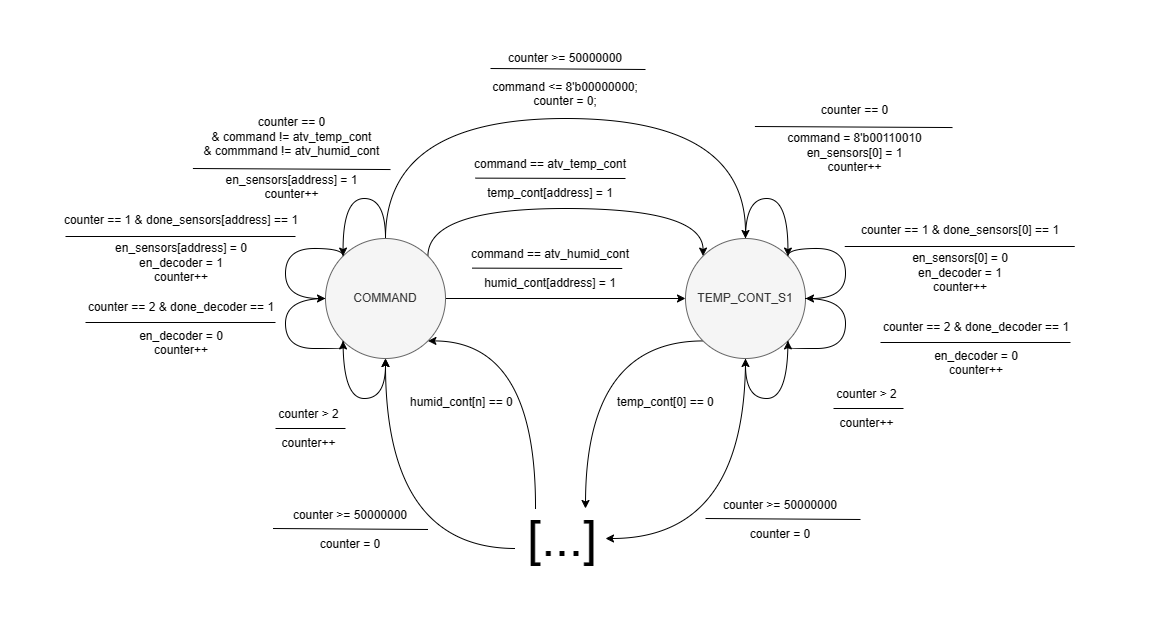

The diagram above was exported from draw.io. Its source (the exported page's mxGraphModel, read from the mxfile embedded in the PNG):
<mxGraphModel dx="2316" dy="813" grid="1" gridSize="10" guides="1" tooltips="1" connect="1" arrows="1" fold="1" page="1" pageScale="1" pageWidth="827" pageHeight="1169" math="0" shadow="0">
  <root>
    <mxCell id="0" />
    <mxCell id="1" parent="0" />
    <mxCell id="2" style="edgeStyle=orthogonalEdgeStyle;rounded=0;orthogonalLoop=1;jettySize=auto;html=1;entryX=0.5;entryY=0;entryDx=0;entryDy=0;curved=1;exitX=0.5;exitY=0;exitDx=0;exitDy=0;" edge="1" source="7" target="10" parent="1">
      <mxGeometry relative="1" as="geometry">
        <Array as="points">
          <mxPoint x="420" y="1400" />
          <mxPoint x="780" y="1400" />
        </Array>
      </mxGeometry>
    </mxCell>
    <mxCell id="3" style="edgeStyle=orthogonalEdgeStyle;rounded=0;orthogonalLoop=1;jettySize=auto;html=1;" edge="1" source="7" target="10" parent="1">
      <mxGeometry relative="1" as="geometry" />
    </mxCell>
    <mxCell id="4" style="edgeStyle=orthogonalEdgeStyle;rounded=0;orthogonalLoop=1;jettySize=auto;html=1;exitX=1;exitY=0;exitDx=0;exitDy=0;entryX=0;entryY=0;entryDx=0;entryDy=0;curved=1;" edge="1" source="7" target="10" parent="1">
      <mxGeometry relative="1" as="geometry">
        <Array as="points">
          <mxPoint x="462" y="1490" />
          <mxPoint x="738" y="1490" />
        </Array>
      </mxGeometry>
    </mxCell>
    <mxCell id="5" style="edgeStyle=orthogonalEdgeStyle;rounded=0;orthogonalLoop=1;jettySize=auto;html=1;exitX=1;exitY=1;exitDx=0;exitDy=0;curved=1;startArrow=classic;startFill=1;endArrow=none;endFill=0;" edge="1" source="7" parent="1">
      <mxGeometry relative="1" as="geometry">
        <mxPoint x="570" y="1790" as="targetPoint" />
      </mxGeometry>
    </mxCell>
    <mxCell id="6" style="edgeStyle=orthogonalEdgeStyle;rounded=0;orthogonalLoop=1;jettySize=auto;html=1;exitX=0.5;exitY=1;exitDx=0;exitDy=0;curved=1;endArrow=none;endFill=0;startArrow=classic;startFill=1;" edge="1" source="7" parent="1">
      <mxGeometry relative="1" as="geometry">
        <mxPoint x="550" y="1830" as="targetPoint" />
        <Array as="points">
          <mxPoint x="420" y="1830" />
        </Array>
      </mxGeometry>
    </mxCell>
    <mxCell id="7" value="&lt;font style=&quot;font-size: 12px;&quot;&gt;COMMAND&lt;/font&gt;" style="ellipse;whiteSpace=wrap;html=1;aspect=fixed;fillColor=#f5f5f5;strokeColor=#666666;fontColor=#333333;" vertex="1" parent="1">
      <mxGeometry x="360" y="1520" width="120" height="120" as="geometry" />
    </mxCell>
    <mxCell id="8" style="edgeStyle=orthogonalEdgeStyle;rounded=0;orthogonalLoop=1;jettySize=auto;html=1;exitX=0;exitY=1;exitDx=0;exitDy=0;curved=1;" edge="1" source="10" parent="1">
      <mxGeometry relative="1" as="geometry">
        <mxPoint x="620" y="1790" as="targetPoint" />
      </mxGeometry>
    </mxCell>
    <mxCell id="9" style="edgeStyle=orthogonalEdgeStyle;rounded=0;orthogonalLoop=1;jettySize=auto;html=1;exitX=0.5;exitY=1;exitDx=0;exitDy=0;curved=1;" edge="1" source="10" parent="1">
      <mxGeometry relative="1" as="geometry">
        <mxPoint x="640" y="1820" as="targetPoint" />
        <Array as="points">
          <mxPoint x="780" y="1820" />
        </Array>
      </mxGeometry>
    </mxCell>
    <mxCell id="10" value="&lt;font style=&quot;font-size: 12px;&quot;&gt;TEMP_CONT_S1&lt;/font&gt;" style="ellipse;whiteSpace=wrap;html=1;aspect=fixed;fillColor=#f5f5f5;strokeColor=#666666;fontColor=#333333;align=center;" vertex="1" parent="1">
      <mxGeometry x="720" y="1520" width="120" height="120" as="geometry" />
    </mxCell>
    <mxCell id="11" style="rounded=0;orthogonalLoop=1;jettySize=auto;html=1;exitX=0.5;exitY=0;exitDx=0;exitDy=0;entryX=0;entryY=0;entryDx=0;entryDy=0;edgeStyle=orthogonalEdgeStyle;elbow=vertical;curved=1;" edge="1" source="7" target="7" parent="1">
      <mxGeometry relative="1" as="geometry">
        <Array as="points">
          <mxPoint x="420" y="1480" />
          <mxPoint x="378" y="1480" />
        </Array>
      </mxGeometry>
    </mxCell>
    <mxCell id="12" style="edgeStyle=orthogonalEdgeStyle;rounded=0;orthogonalLoop=1;jettySize=auto;html=1;exitX=0;exitY=0;exitDx=0;exitDy=0;entryX=0;entryY=0.5;entryDx=0;entryDy=0;curved=1;" edge="1" source="7" target="7" parent="1">
      <mxGeometry relative="1" as="geometry">
        <Array as="points">
          <mxPoint x="378" y="1530" />
          <mxPoint x="320" y="1530" />
          <mxPoint x="320" y="1580" />
        </Array>
      </mxGeometry>
    </mxCell>
    <mxCell id="13" style="edgeStyle=orthogonalEdgeStyle;rounded=0;orthogonalLoop=1;jettySize=auto;html=1;exitX=0;exitY=0.5;exitDx=0;exitDy=0;entryX=0;entryY=1;entryDx=0;entryDy=0;curved=1;" edge="1" source="7" target="7" parent="1">
      <mxGeometry relative="1" as="geometry">
        <Array as="points">
          <mxPoint x="320" y="1580" />
          <mxPoint x="320" y="1630" />
          <mxPoint x="378" y="1630" />
        </Array>
      </mxGeometry>
    </mxCell>
    <mxCell id="14" style="edgeStyle=orthogonalEdgeStyle;rounded=0;orthogonalLoop=1;jettySize=auto;html=1;exitX=0;exitY=1;exitDx=0;exitDy=0;entryX=0.5;entryY=1;entryDx=0;entryDy=0;curved=1;" edge="1" source="7" target="7" parent="1">
      <mxGeometry relative="1" as="geometry">
        <Array as="points">
          <mxPoint x="378" y="1680" />
          <mxPoint x="420" y="1680" />
        </Array>
      </mxGeometry>
    </mxCell>
    <mxCell id="15" value="command == atv_temp_cont&lt;br&gt;&lt;br&gt;temp_cont[address] = 1" style="text;html=1;strokeColor=none;fillColor=none;align=center;verticalAlign=middle;whiteSpace=wrap;rounded=0;" vertex="1" parent="1">
      <mxGeometry x="485" y="1430" width="200" height="60" as="geometry" />
    </mxCell>
    <mxCell id="16" value="command == atv_humid_cont&lt;br&gt;&lt;br&gt;humid_cont[address] = 1" style="text;html=1;strokeColor=none;fillColor=none;align=center;verticalAlign=middle;whiteSpace=wrap;rounded=0;" vertex="1" parent="1">
      <mxGeometry x="485" y="1520" width="200" height="60" as="geometry" />
    </mxCell>
    <mxCell id="17" value="" style="endArrow=none;html=1;rounded=0;" edge="1" parent="1">
      <mxGeometry width="50" height="50" relative="1" as="geometry">
        <mxPoint x="510" y="1459.63" as="sourcePoint" />
        <mxPoint x="660" y="1460" as="targetPoint" />
      </mxGeometry>
    </mxCell>
    <mxCell id="18" value="" style="endArrow=none;html=1;rounded=0;" edge="1" parent="1">
      <mxGeometry width="50" height="50" relative="1" as="geometry">
        <mxPoint x="506.75" y="1549.63" as="sourcePoint" />
        <mxPoint x="656.75" y="1550" as="targetPoint" />
      </mxGeometry>
    </mxCell>
    <mxCell id="19" style="edgeStyle=orthogonalEdgeStyle;rounded=0;orthogonalLoop=1;jettySize=auto;html=1;exitX=0.5;exitY=0;exitDx=0;exitDy=0;entryX=1;entryY=0;entryDx=0;entryDy=0;curved=1;" edge="1" source="10" target="10" parent="1">
      <mxGeometry relative="1" as="geometry">
        <Array as="points">
          <mxPoint x="780" y="1480" />
          <mxPoint x="822" y="1480" />
        </Array>
      </mxGeometry>
    </mxCell>
    <mxCell id="20" style="edgeStyle=orthogonalEdgeStyle;rounded=0;orthogonalLoop=1;jettySize=auto;html=1;exitX=1;exitY=0;exitDx=0;exitDy=0;entryX=1;entryY=0.5;entryDx=0;entryDy=0;curved=1;" edge="1" source="10" target="10" parent="1">
      <mxGeometry relative="1" as="geometry">
        <Array as="points">
          <mxPoint x="822" y="1530" />
          <mxPoint x="880" y="1530" />
          <mxPoint x="880" y="1580" />
        </Array>
      </mxGeometry>
    </mxCell>
    <mxCell id="21" style="edgeStyle=orthogonalEdgeStyle;rounded=0;orthogonalLoop=1;jettySize=auto;html=1;exitX=1;exitY=0.5;exitDx=0;exitDy=0;entryX=1;entryY=1;entryDx=0;entryDy=0;curved=1;" edge="1" source="10" target="10" parent="1">
      <mxGeometry relative="1" as="geometry">
        <Array as="points">
          <mxPoint x="880" y="1580" />
          <mxPoint x="880" y="1630" />
          <mxPoint x="822" y="1630" />
        </Array>
      </mxGeometry>
    </mxCell>
    <mxCell id="22" style="edgeStyle=orthogonalEdgeStyle;rounded=0;orthogonalLoop=1;jettySize=auto;html=1;exitX=1;exitY=1;exitDx=0;exitDy=0;entryX=0.5;entryY=1;entryDx=0;entryDy=0;curved=1;" edge="1" source="10" target="10" parent="1">
      <mxGeometry relative="1" as="geometry">
        <Array as="points">
          <mxPoint x="822" y="1680" />
          <mxPoint x="780" y="1680" />
        </Array>
      </mxGeometry>
    </mxCell>
    <mxCell id="23" value="" style="group" vertex="1" connectable="0" parent="1">
      <mxGeometry x="227.41" y="1410" width="196.99999999999997" height="60" as="geometry" />
    </mxCell>
    <mxCell id="24" value="counter == 0 &lt;br&gt;&amp;amp; command != atv_temp_cont&lt;br&gt;&amp;amp; commmand != atv_humid_cont&lt;br&gt;&lt;br&gt;en_sensors[address] = 1&lt;br&gt;counter++" style="text;html=1;strokeColor=none;fillColor=none;align=center;verticalAlign=middle;whiteSpace=wrap;rounded=0;" vertex="1" parent="23">
      <mxGeometry x="2" width="195" height="60" as="geometry" />
    </mxCell>
    <mxCell id="25" value="" style="endArrow=none;html=1;rounded=0;entryX=1.003;entryY=0.684;entryDx=0;entryDy=0;entryPerimeter=0;" edge="1" parent="23" target="24">
      <mxGeometry width="50" height="50" relative="1" as="geometry">
        <mxPoint y="40" as="sourcePoint" />
        <mxPoint x="164.99999999999986" y="41" as="targetPoint" />
      </mxGeometry>
    </mxCell>
    <mxCell id="26" value="" style="group" vertex="1" connectable="0" parent="1">
      <mxGeometry x="90.75" y="1490" width="250" height="80" as="geometry" />
    </mxCell>
    <mxCell id="27" value="counter == 1 &amp;amp; done_sensors[address] == 1&lt;br&gt;&lt;br&gt;en_sensors[address] = 0&lt;br&gt;&lt;div&gt;en_decoder = 1&lt;/div&gt;counter++" style="text;html=1;strokeColor=none;fillColor=none;align=center;verticalAlign=middle;whiteSpace=wrap;rounded=0;" vertex="1" parent="26">
      <mxGeometry width="250" height="80" as="geometry" />
    </mxCell>
    <mxCell id="28" value="" style="endArrow=none;html=1;rounded=0;" edge="1" parent="26">
      <mxGeometry width="50" height="50" relative="1" as="geometry">
        <mxPoint x="9.25" y="28" as="sourcePoint" />
        <mxPoint x="239.25" y="28" as="targetPoint" />
      </mxGeometry>
    </mxCell>
    <mxCell id="29" value="" style="group" vertex="1" connectable="0" parent="1">
      <mxGeometry x="85" y="1570" width="261.5" height="80" as="geometry" />
    </mxCell>
    <mxCell id="30" value="counter == 2 &amp;amp; done_decoder == 1&lt;br&gt;&lt;span style=&quot;background-color: initial;&quot;&gt;&lt;br&gt;en_decoder = 0&lt;/span&gt;&lt;br&gt;counter++" style="text;html=1;strokeColor=none;fillColor=none;align=center;verticalAlign=middle;whiteSpace=wrap;rounded=0;" vertex="1" parent="29">
      <mxGeometry width="261.5" height="80" as="geometry" />
    </mxCell>
    <mxCell id="31" value="" style="endArrow=none;html=1;rounded=0;" edge="1" parent="29">
      <mxGeometry width="50" height="50" relative="1" as="geometry">
        <mxPoint x="35" y="34" as="sourcePoint" />
        <mxPoint x="225" y="34" as="targetPoint" />
      </mxGeometry>
    </mxCell>
    <mxCell id="32" value="" style="group" vertex="1" connectable="0" parent="1">
      <mxGeometry x="262" y="1690" width="163" height="40" as="geometry" />
    </mxCell>
    <mxCell id="33" value="counter &amp;gt; 2&lt;br&gt;&lt;br&gt;counter++" style="text;html=1;strokeColor=none;fillColor=none;align=center;verticalAlign=middle;whiteSpace=wrap;rounded=0;" vertex="1" parent="32">
      <mxGeometry width="163" height="40" as="geometry" />
    </mxCell>
    <mxCell id="34" value="" style="endArrow=none;html=1;rounded=0;" edge="1" parent="32">
      <mxGeometry width="50" height="50" relative="1" as="geometry">
        <mxPoint x="48" y="20" as="sourcePoint" />
        <mxPoint x="118" y="20" as="targetPoint" />
      </mxGeometry>
    </mxCell>
    <mxCell id="35" value="" style="group" vertex="1" connectable="0" parent="1">
      <mxGeometry x="870" y="1500" width="250" height="80" as="geometry" />
    </mxCell>
    <mxCell id="36" value="counter == 1 &amp;amp; done_sensors[0] == 1&lt;br&gt;&lt;br&gt;en_sensors[0] = 0&lt;br&gt;&lt;div&gt;en_decoder = 1&lt;/div&gt;counter++" style="text;html=1;strokeColor=none;fillColor=none;align=center;verticalAlign=middle;whiteSpace=wrap;rounded=0;" vertex="1" parent="35">
      <mxGeometry width="250" height="80" as="geometry" />
    </mxCell>
    <mxCell id="37" value="" style="endArrow=none;html=1;rounded=0;" edge="1" parent="35">
      <mxGeometry width="50" height="50" relative="1" as="geometry">
        <mxPoint x="9.25" y="28" as="sourcePoint" />
        <mxPoint x="239.25" y="28" as="targetPoint" />
      </mxGeometry>
    </mxCell>
    <mxCell id="38" value="" style="group" vertex="1" connectable="0" parent="1">
      <mxGeometry x="880" y="1590" width="261.5" height="80" as="geometry" />
    </mxCell>
    <mxCell id="39" value="counter == 2 &amp;amp; done_decoder == 1&lt;br&gt;&lt;span style=&quot;background-color: initial;&quot;&gt;&lt;br&gt;en_decoder = 0&lt;/span&gt;&lt;br&gt;counter++" style="text;html=1;strokeColor=none;fillColor=none;align=center;verticalAlign=middle;whiteSpace=wrap;rounded=0;" vertex="1" parent="38">
      <mxGeometry width="261.5" height="80" as="geometry" />
    </mxCell>
    <mxCell id="40" value="" style="endArrow=none;html=1;rounded=0;" edge="1" parent="38">
      <mxGeometry width="50" height="50" relative="1" as="geometry">
        <mxPoint x="35" y="34" as="sourcePoint" />
        <mxPoint x="225" y="34" as="targetPoint" />
      </mxGeometry>
    </mxCell>
    <mxCell id="41" value="" style="group" vertex="1" connectable="0" parent="1">
      <mxGeometry x="820" y="1670" width="163" height="40" as="geometry" />
    </mxCell>
    <mxCell id="42" value="counter &amp;gt; 2&lt;br&gt;&lt;br&gt;counter++" style="text;html=1;strokeColor=none;fillColor=none;align=center;verticalAlign=middle;whiteSpace=wrap;rounded=0;" vertex="1" parent="41">
      <mxGeometry width="163" height="40" as="geometry" />
    </mxCell>
    <mxCell id="43" value="" style="endArrow=none;html=1;rounded=0;" edge="1" parent="41">
      <mxGeometry width="50" height="50" relative="1" as="geometry">
        <mxPoint x="48" y="20" as="sourcePoint" />
        <mxPoint x="118" y="20" as="targetPoint" />
      </mxGeometry>
    </mxCell>
    <mxCell id="44" value="[...]" style="text;html=1;strokeColor=none;fillColor=none;align=center;verticalAlign=middle;whiteSpace=wrap;rounded=0;fontSize=50;" vertex="1" parent="1">
      <mxGeometry x="566.75" y="1805" width="60" height="30" as="geometry" />
    </mxCell>
    <mxCell id="45" value="" style="group" vertex="1" connectable="0" parent="1">
      <mxGeometry x="790" y="1390" width="196.99999999999997" height="60" as="geometry" />
    </mxCell>
    <mxCell id="46" value="counter == 0&lt;br&gt;&lt;br&gt;command = 8'b00110010&lt;br&gt;en_sensors[0] = 1&lt;br&gt;counter++" style="text;html=1;strokeColor=none;fillColor=none;align=center;verticalAlign=middle;whiteSpace=wrap;rounded=0;" vertex="1" parent="45">
      <mxGeometry x="2" width="195" height="60" as="geometry" />
    </mxCell>
    <mxCell id="47" value="" style="endArrow=none;html=1;rounded=0;entryX=1.003;entryY=0.684;entryDx=0;entryDy=0;entryPerimeter=0;" edge="1" parent="45">
      <mxGeometry width="50" height="50" relative="1" as="geometry">
        <mxPoint x="-0.58" y="18" as="sourcePoint" />
        <mxPoint x="197.00500000000002" y="19.039999999999964" as="targetPoint" />
      </mxGeometry>
    </mxCell>
    <mxCell id="48" value="" style="group" vertex="1" connectable="0" parent="1">
      <mxGeometry x="525" y="1350" width="155" height="10" as="geometry" />
    </mxCell>
    <mxCell id="49" value="counter &amp;gt;= 50000000&lt;br&gt;&lt;br&gt;&lt;div&gt;command &amp;lt;= 8'b00000000;&lt;/div&gt;&lt;div&gt;counter = 0;&lt;span style=&quot;&quot;&gt;&lt;/span&gt;&lt;/div&gt;" style="text;html=1;strokeColor=none;fillColor=none;align=center;verticalAlign=middle;whiteSpace=wrap;rounded=0;" vertex="1" parent="48">
      <mxGeometry y="10" width="150" as="geometry" />
    </mxCell>
    <mxCell id="50" value="" style="endArrow=none;html=1;rounded=0;" edge="1" parent="48">
      <mxGeometry width="50" height="50" relative="1" as="geometry">
        <mxPoint as="sourcePoint" />
        <mxPoint x="155" y="1" as="targetPoint" />
      </mxGeometry>
    </mxCell>
    <mxCell id="51" style="edgeStyle=orthogonalEdgeStyle;rounded=0;orthogonalLoop=1;jettySize=auto;html=1;exitX=0.5;exitY=1;exitDx=0;exitDy=0;" edge="1" parent="48" source="49" target="49">
      <mxGeometry relative="1" as="geometry" />
    </mxCell>
    <mxCell id="52" value="" style="group" vertex="1" connectable="0" parent="1">
      <mxGeometry x="740" y="1790" width="155" height="10" as="geometry" />
    </mxCell>
    <mxCell id="53" value="counter &amp;gt;= 50000000&lt;br&gt;&lt;br&gt;&lt;div&gt;&lt;span style=&quot;background-color: initial;&quot;&gt;counter = 0&lt;/span&gt;&lt;br&gt;&lt;/div&gt;&lt;div&gt;&lt;span style=&quot;&quot;&gt;&lt;/span&gt;&lt;/div&gt;" style="text;html=1;strokeColor=none;fillColor=none;align=center;verticalAlign=middle;whiteSpace=wrap;rounded=0;" vertex="1" parent="52">
      <mxGeometry y="10" width="150" as="geometry" />
    </mxCell>
    <mxCell id="54" style="edgeStyle=orthogonalEdgeStyle;rounded=0;orthogonalLoop=1;jettySize=auto;html=1;exitX=0.5;exitY=1;exitDx=0;exitDy=0;" edge="1" parent="52" source="53" target="53">
      <mxGeometry relative="1" as="geometry" />
    </mxCell>
    <mxCell id="55" value="" style="endArrow=none;html=1;rounded=0;" edge="1" parent="1">
      <mxGeometry width="50" height="50" relative="1" as="geometry">
        <mxPoint x="740" y="1800" as="sourcePoint" />
        <mxPoint x="895" y="1801" as="targetPoint" />
      </mxGeometry>
    </mxCell>
    <mxCell id="56" value="" style="group" vertex="1" connectable="0" parent="1">
      <mxGeometry x="310" y="1800" width="155" height="10" as="geometry" />
    </mxCell>
    <mxCell id="57" value="counter &amp;gt;= 50000000&lt;br&gt;&lt;br&gt;&lt;div&gt;&lt;span style=&quot;background-color: initial;&quot;&gt;counter = 0&lt;/span&gt;&lt;br&gt;&lt;/div&gt;&lt;div&gt;&lt;span style=&quot;&quot;&gt;&lt;/span&gt;&lt;/div&gt;" style="text;html=1;strokeColor=none;fillColor=none;align=center;verticalAlign=middle;whiteSpace=wrap;rounded=0;" vertex="1" parent="56">
      <mxGeometry y="10" width="150" as="geometry" />
    </mxCell>
    <mxCell id="58" style="edgeStyle=orthogonalEdgeStyle;rounded=0;orthogonalLoop=1;jettySize=auto;html=1;exitX=0.5;exitY=1;exitDx=0;exitDy=0;" edge="1" parent="56" source="57" target="57">
      <mxGeometry relative="1" as="geometry" />
    </mxCell>
    <mxCell id="59" value="" style="endArrow=none;html=1;rounded=0;" edge="1" parent="56">
      <mxGeometry width="50" height="50" relative="1" as="geometry">
        <mxPoint x="-2.5" y="10" as="sourcePoint" />
        <mxPoint x="152.5" y="11" as="targetPoint" />
      </mxGeometry>
    </mxCell>
    <mxCell id="60" value="temp_cont[0] == 0" style="text;whiteSpace=wrap;" vertex="1" parent="1">
      <mxGeometry x="650" y="1670" width="100" height="30" as="geometry" />
    </mxCell>
    <mxCell id="61" value="humid_cont[n] == 0" style="text;whiteSpace=wrap;" vertex="1" parent="1">
      <mxGeometry x="443.25" y="1670" width="106.75" height="30" as="geometry" />
    </mxCell>
  </root>
</mxGraphModel>